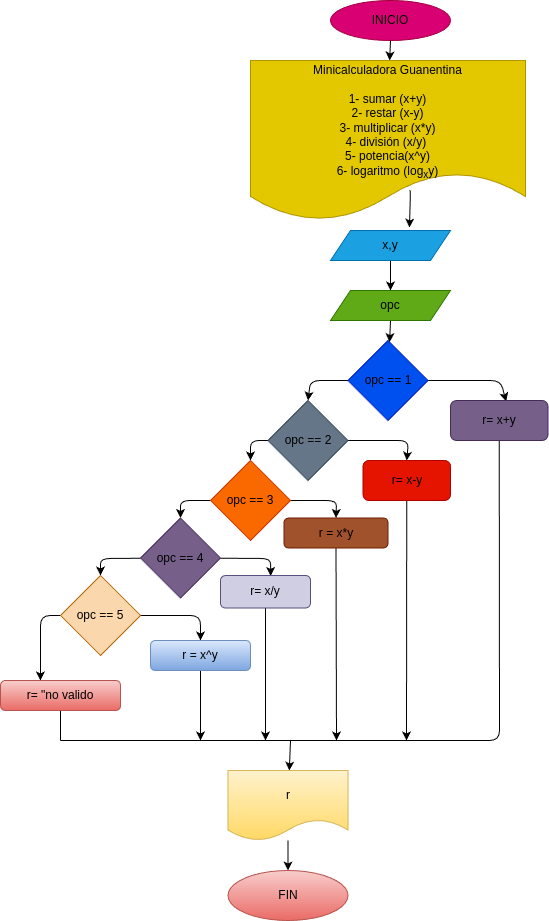

The diagram above was exported from draw.io. Its source (the exported page's mxGraphModel, read from the mxfile embedded in the PNG):
<mxGraphModel dx="662" dy="461" grid="1" gridSize="10" guides="1" tooltips="1" connect="1" arrows="1" fold="1" page="1" pageScale="1" pageWidth="827" pageHeight="1169" math="0" shadow="0">
  <root>
    <mxCell id="0" />
    <mxCell id="1" parent="0" />
    <mxCell id="20" value="" style="edgeStyle=none;html=1;fontColor=#000000;" edge="1" parent="1" source="2" target="3">
      <mxGeometry relative="1" as="geometry" />
    </mxCell>
    <mxCell id="2" value="&lt;font color=&quot;#000000&quot;&gt;INICIO&lt;/font&gt;" style="ellipse;whiteSpace=wrap;html=1;fillColor=#d80073;fontColor=#ffffff;strokeColor=#A50040;" parent="1" vertex="1">
      <mxGeometry x="390" y="10" width="120" height="40" as="geometry" />
    </mxCell>
    <mxCell id="3" value="&lt;div style=&quot;text-align: left;&quot;&gt;&lt;span style=&quot;color: rgb(0, 0, 0); background-color: initial;&quot;&gt;&lt;br&gt;&lt;/span&gt;&lt;/div&gt;&lt;div style=&quot;text-align: left;&quot;&gt;&lt;span style=&quot;color: rgb(0, 0, 0); background-color: initial;&quot;&gt;&lt;br&gt;&lt;/span&gt;&lt;/div&gt;&lt;div style=&quot;text-align: left;&quot;&gt;&lt;span style=&quot;color: rgb(0, 0, 0); background-color: initial;&quot;&gt;&lt;br&gt;&lt;/span&gt;&lt;/div&gt;&lt;div style=&quot;text-align: left;&quot;&gt;&lt;span style=&quot;background-color: initial; color: rgb(0, 0, 0);&quot;&gt;Minicalculadora Guanentina&lt;/span&gt;&lt;br&gt;&lt;/div&gt;&lt;font color=&quot;#000000&quot;&gt;&lt;br&gt;1- sumar (x+y)&lt;br&gt;2- restar (x-y)&lt;br&gt;3- multiplicar (x*y)&lt;br&gt;4- división (x/y)&amp;nbsp;&lt;br&gt;5- potencia(x^y)&lt;br&gt;&lt;/font&gt;&lt;span style=&quot;background-color: initial; text-align: right; color: rgb(0, 0, 0);&quot;&gt;6- logaritmo (&lt;/span&gt;&lt;span style=&quot;color: rgb(0, 0, 0); text-align: right; background-color: initial;&quot;&gt;log&lt;/span&gt;&lt;sub style=&quot;color: rgb(0, 0, 0); text-align: right; background-color: initial;&quot;&gt;x&lt;/sub&gt;&lt;span style=&quot;background-color: initial; text-align: right; color: rgb(0, 0, 0);&quot;&gt;y)&lt;/span&gt;&lt;font color=&quot;#000000&quot;&gt;&lt;br&gt;&lt;/font&gt;&lt;br&gt;&lt;font color=&quot;#000000&quot;&gt;&lt;div style=&quot;text-align: right;&quot;&gt;&lt;sub style=&quot;background-color: initial;&quot;&gt;&amp;nbsp;&lt;/sub&gt;&lt;sub style=&quot;background-color: initial;&quot;&gt;&amp;nbsp;&amp;nbsp;&lt;/sub&gt;&lt;/div&gt;&lt;/font&gt;" style="shape=document;whiteSpace=wrap;html=1;boundedLbl=1;fillColor=#e3c800;fontColor=#000000;strokeColor=#B09500;" parent="1" vertex="1">
      <mxGeometry x="310" y="70" width="275" height="160" as="geometry" />
    </mxCell>
    <mxCell id="24" style="edgeStyle=none;html=1;exitX=0.5;exitY=1;exitDx=0;exitDy=0;fontColor=#000000;" edge="1" parent="1" source="5" target="7">
      <mxGeometry relative="1" as="geometry" />
    </mxCell>
    <mxCell id="5" value="&lt;font color=&quot;#000000&quot;&gt;opc&lt;/font&gt;" style="shape=parallelogram;perimeter=parallelogramPerimeter;whiteSpace=wrap;html=1;fixedSize=1;fillColor=#60a917;fontColor=#ffffff;strokeColor=#2D7600;" parent="1" vertex="1">
      <mxGeometry x="390" y="300" width="120" height="30" as="geometry" />
    </mxCell>
    <mxCell id="23" style="edgeStyle=none;html=1;exitX=0.5;exitY=1;exitDx=0;exitDy=0;fontColor=#000000;" edge="1" parent="1" source="6" target="5">
      <mxGeometry relative="1" as="geometry" />
    </mxCell>
    <mxCell id="36" style="edgeStyle=none;html=1;fontColor=#000000;entryX=0.658;entryY=-0.1;entryDx=0;entryDy=0;entryPerimeter=0;" edge="1" parent="1" target="6">
      <mxGeometry relative="1" as="geometry">
        <mxPoint x="490" y="250" as="targetPoint" />
        <mxPoint x="469" y="200" as="sourcePoint" />
        <Array as="points">
          <mxPoint x="470" y="200" />
        </Array>
      </mxGeometry>
    </mxCell>
    <mxCell id="6" value="&lt;font color=&quot;#000000&quot;&gt;x,y&lt;/font&gt;" style="shape=parallelogram;perimeter=parallelogramPerimeter;whiteSpace=wrap;html=1;fixedSize=1;fillColor=#1ba1e2;fontColor=#ffffff;strokeColor=#006EAF;" vertex="1" parent="1">
      <mxGeometry x="390" y="240" width="120" height="30" as="geometry" />
    </mxCell>
    <mxCell id="42" style="edgeStyle=none;html=1;entryX=0.571;entryY=0.025;entryDx=0;entryDy=0;entryPerimeter=0;fontColor=#000000;" edge="1" parent="1" source="7" target="8">
      <mxGeometry relative="1" as="geometry">
        <Array as="points">
          <mxPoint x="560" y="390" />
        </Array>
      </mxGeometry>
    </mxCell>
    <mxCell id="43" style="edgeStyle=none;html=1;exitX=0;exitY=0.5;exitDx=0;exitDy=0;entryX=0.5;entryY=0;entryDx=0;entryDy=0;fontColor=#000000;" edge="1" parent="1" source="7" target="10">
      <mxGeometry relative="1" as="geometry">
        <Array as="points">
          <mxPoint x="370" y="390" />
        </Array>
      </mxGeometry>
    </mxCell>
    <mxCell id="7" value="&lt;font color=&quot;#000000&quot;&gt;opc == 1&lt;/font&gt;" style="rhombus;whiteSpace=wrap;html=1;fillColor=#0050ef;fontColor=#ffffff;strokeColor=#001DBC;" vertex="1" parent="1">
      <mxGeometry x="407.5" y="350" width="80" height="80" as="geometry" />
    </mxCell>
    <mxCell id="54" style="edgeStyle=none;html=1;exitX=0.5;exitY=1;exitDx=0;exitDy=0;fontColor=#000000;endArrow=none;endFill=0;" edge="1" parent="1" source="8">
      <mxGeometry relative="1" as="geometry">
        <mxPoint x="120" y="750" as="targetPoint" />
        <Array as="points">
          <mxPoint x="559" y="750" />
        </Array>
      </mxGeometry>
    </mxCell>
    <mxCell id="8" value="&lt;font color=&quot;#000000&quot;&gt;r= x+y&lt;/font&gt;" style="rounded=1;whiteSpace=wrap;html=1;fontColor=#ffffff;fillColor=#76608a;strokeColor=#432D57;" vertex="1" parent="1">
      <mxGeometry x="510" y="410" width="97.5" height="40" as="geometry" />
    </mxCell>
    <mxCell id="45" style="edgeStyle=none;html=1;entryX=0.5;entryY=0;entryDx=0;entryDy=0;fontColor=#000000;" edge="1" parent="1" source="10" target="11">
      <mxGeometry relative="1" as="geometry">
        <Array as="points">
          <mxPoint x="468" y="450" />
        </Array>
      </mxGeometry>
    </mxCell>
    <mxCell id="46" style="edgeStyle=none;html=1;entryX=0.5;entryY=0;entryDx=0;entryDy=0;fontColor=#000000;" edge="1" parent="1" source="10" target="13">
      <mxGeometry relative="1" as="geometry">
        <Array as="points">
          <mxPoint x="310" y="450" />
        </Array>
      </mxGeometry>
    </mxCell>
    <mxCell id="10" value="&lt;font color=&quot;#000000&quot;&gt;opc == 2&lt;/font&gt;" style="rhombus;whiteSpace=wrap;html=1;fontColor=#ffffff;fillColor=#647687;strokeColor=#314354;" vertex="1" parent="1">
      <mxGeometry x="327.5" y="410" width="80" height="80" as="geometry" />
    </mxCell>
    <mxCell id="56" style="edgeStyle=none;html=1;exitX=0.5;exitY=1;exitDx=0;exitDy=0;fontColor=#000000;endArrow=classic;endFill=1;" edge="1" parent="1" source="11">
      <mxGeometry relative="1" as="geometry">
        <mxPoint x="466" y="750" as="targetPoint" />
      </mxGeometry>
    </mxCell>
    <mxCell id="11" value="&lt;font color=&quot;#000000&quot;&gt;r= x-y&lt;/font&gt;" style="rounded=1;whiteSpace=wrap;html=1;fontColor=#ffffff;fillColor=#e51400;strokeColor=#B20000;" vertex="1" parent="1">
      <mxGeometry x="422.5" y="470" width="87.5" height="40" as="geometry" />
    </mxCell>
    <mxCell id="47" style="edgeStyle=none;html=1;entryX=0.5;entryY=0;entryDx=0;entryDy=0;fontColor=#000000;" edge="1" parent="1" source="13" target="14">
      <mxGeometry relative="1" as="geometry">
        <Array as="points">
          <mxPoint x="396" y="510" />
        </Array>
      </mxGeometry>
    </mxCell>
    <mxCell id="64" style="edgeStyle=none;html=1;entryX=0.5;entryY=0;entryDx=0;entryDy=0;fontColor=#000000;endArrow=classic;endFill=1;" edge="1" parent="1" source="13" target="15">
      <mxGeometry relative="1" as="geometry">
        <Array as="points">
          <mxPoint x="240" y="510" />
        </Array>
      </mxGeometry>
    </mxCell>
    <mxCell id="13" value="opc == 3" style="rhombus;whiteSpace=wrap;html=1;fontColor=#000000;fillColor=#fa6800;strokeColor=#C73500;" vertex="1" parent="1">
      <mxGeometry x="270" y="470" width="80" height="80" as="geometry" />
    </mxCell>
    <mxCell id="57" style="edgeStyle=none;html=1;exitX=0.5;exitY=1;exitDx=0;exitDy=0;fontColor=#000000;endArrow=classic;endFill=1;" edge="1" parent="1" source="14">
      <mxGeometry relative="1" as="geometry">
        <mxPoint x="396" y="750" as="targetPoint" />
      </mxGeometry>
    </mxCell>
    <mxCell id="14" value="&lt;font color=&quot;#000000&quot;&gt;r = x*y&lt;/font&gt;" style="rounded=1;whiteSpace=wrap;html=1;fillColor=#a0522d;strokeColor=#6D1F00;fontColor=#ffffff;" vertex="1" parent="1">
      <mxGeometry x="343.5" y="527.5" width="104" height="30" as="geometry" />
    </mxCell>
    <mxCell id="49" style="edgeStyle=none;html=1;entryX=0.558;entryY=0.015;entryDx=0;entryDy=0;entryPerimeter=0;fontColor=#000000;" edge="1" parent="1" source="15" target="16">
      <mxGeometry relative="1" as="geometry">
        <Array as="points">
          <mxPoint x="330" y="568" />
        </Array>
      </mxGeometry>
    </mxCell>
    <mxCell id="50" style="edgeStyle=none;html=1;entryX=0.5;entryY=0;entryDx=0;entryDy=0;fontColor=#000000;" edge="1" parent="1" source="15" target="17">
      <mxGeometry relative="1" as="geometry">
        <Array as="points">
          <mxPoint x="160" y="568" />
        </Array>
      </mxGeometry>
    </mxCell>
    <mxCell id="15" value="&lt;font color=&quot;#000000&quot;&gt;opc == 4&lt;/font&gt;" style="rhombus;whiteSpace=wrap;html=1;fontColor=#ffffff;fillColor=#76608a;strokeColor=#432D57;" vertex="1" parent="1">
      <mxGeometry x="200" y="527.5" width="80" height="80" as="geometry" />
    </mxCell>
    <mxCell id="58" style="edgeStyle=none;html=1;exitX=0.5;exitY=1;exitDx=0;exitDy=0;fontColor=#000000;endArrow=classic;endFill=1;" edge="1" parent="1" source="16">
      <mxGeometry relative="1" as="geometry">
        <mxPoint x="325" y="750" as="targetPoint" />
      </mxGeometry>
    </mxCell>
    <mxCell id="16" value="&lt;font color=&quot;#000000&quot;&gt;r= x/y&lt;/font&gt;" style="rounded=1;whiteSpace=wrap;html=1;fillColor=#d0cee2;strokeColor=#56517e;" vertex="1" parent="1">
      <mxGeometry x="280" y="585" width="90" height="32.5" as="geometry" />
    </mxCell>
    <mxCell id="51" style="edgeStyle=none;html=1;fontColor=#000000;" edge="1" parent="1" source="17" target="18">
      <mxGeometry relative="1" as="geometry">
        <Array as="points">
          <mxPoint x="260" y="625" />
        </Array>
      </mxGeometry>
    </mxCell>
    <mxCell id="61" style="edgeStyle=none;html=1;entryX=0.333;entryY=0;entryDx=0;entryDy=0;entryPerimeter=0;fontColor=#000000;endArrow=classic;endFill=1;" edge="1" parent="1" source="17" target="41">
      <mxGeometry relative="1" as="geometry">
        <Array as="points">
          <mxPoint x="100" y="625" />
        </Array>
      </mxGeometry>
    </mxCell>
    <mxCell id="17" value="&lt;font color=&quot;#000000&quot;&gt;opc == 5&lt;/font&gt;" style="rhombus;whiteSpace=wrap;html=1;fillColor=#fad7ac;strokeColor=#b46504;" vertex="1" parent="1">
      <mxGeometry x="120" y="585" width="80" height="80" as="geometry" />
    </mxCell>
    <mxCell id="59" style="edgeStyle=none;html=1;fontColor=#000000;endArrow=classic;endFill=1;" edge="1" parent="1" source="18">
      <mxGeometry relative="1" as="geometry">
        <mxPoint x="260" y="750" as="targetPoint" />
      </mxGeometry>
    </mxCell>
    <mxCell id="18" value="&lt;font color=&quot;#000000&quot;&gt;r = x^y&lt;/font&gt;" style="rounded=1;whiteSpace=wrap;html=1;fillColor=#dae8fc;strokeColor=#6c8ebf;gradientColor=#7ea6e0;" vertex="1" parent="1">
      <mxGeometry x="210" y="650" width="100" height="30" as="geometry" />
    </mxCell>
    <mxCell id="55" style="edgeStyle=none;html=1;exitX=0.5;exitY=1;exitDx=0;exitDy=0;fontColor=#000000;endArrow=none;endFill=0;" edge="1" parent="1" source="41">
      <mxGeometry relative="1" as="geometry">
        <mxPoint x="120" y="750" as="targetPoint" />
      </mxGeometry>
    </mxCell>
    <mxCell id="41" value="&lt;font color=&quot;#000000&quot;&gt;r= &quot;no valido&lt;/font&gt;" style="rounded=1;whiteSpace=wrap;html=1;fillColor=#f8cecc;gradientColor=#ea6b66;strokeColor=#b85450;" vertex="1" parent="1">
      <mxGeometry x="60" y="690" width="120" height="30" as="geometry" />
    </mxCell>
    <mxCell id="62" style="edgeStyle=none;html=1;fontColor=#000000;endArrow=classic;endFill=1;" edge="1" parent="1" target="52">
      <mxGeometry relative="1" as="geometry">
        <mxPoint x="340" y="750" as="targetPoint" />
        <mxPoint x="350" y="750" as="sourcePoint" />
      </mxGeometry>
    </mxCell>
    <mxCell id="63" style="edgeStyle=none;html=1;fontColor=#000000;endArrow=classic;endFill=1;" edge="1" parent="1" source="52" target="53">
      <mxGeometry relative="1" as="geometry" />
    </mxCell>
    <mxCell id="52" value="&lt;font color=&quot;#000000&quot;&gt;r&lt;/font&gt;" style="shape=document;whiteSpace=wrap;html=1;boundedLbl=1;fillColor=#fff2cc;gradientColor=#ffd966;strokeColor=#d6b656;" vertex="1" parent="1">
      <mxGeometry x="287.5" y="780" width="120" height="70" as="geometry" />
    </mxCell>
    <mxCell id="53" value="&lt;font color=&quot;#000000&quot;&gt;FIN&lt;/font&gt;" style="ellipse;whiteSpace=wrap;html=1;fillColor=#f8cecc;gradientColor=#ea6b66;strokeColor=#b85450;" vertex="1" parent="1">
      <mxGeometry x="287.5" y="880" width="120" height="50" as="geometry" />
    </mxCell>
  </root>
</mxGraphModel>